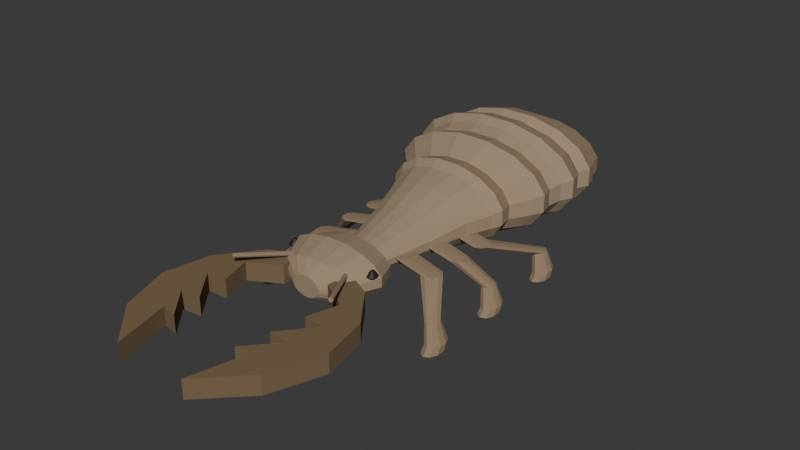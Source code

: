 # Source: source.blend  (saved by Blender 4.3.34; exported with 4.5.12 LTS)
import bpy
from mathutils import Matrix  # noqa: F401  (used for matrix-valued properties, if any)

bpy.ops.wm.read_factory_settings(use_empty=True)
scene = bpy.context.scene
scene.name = 'Scene'

# ---- collections
col_collection = bpy.data.collections.new('Collection'); scene.collection.children.link(col_collection)

# ---- materials (node trees are filled in below, after node groups)
mat_larvalsandbody = bpy.data.materials.new('LarvalSandBody')
mat_larvalsandbody.diffuse_color = (0.34, 0.25, 0.16, 1.0)
mat_subtlesegmentandleg = bpy.data.materials.new('SubtleSegmentAndLeg')
mat_subtlesegmentandleg.diffuse_color = (0.29, 0.205, 0.125, 1.0)
mat_dullsicklejaws = bpy.data.materials.new('DullSickleJaws')
mat_dullsicklejaws.diffuse_color = (0.19, 0.125, 0.065, 1.0)
mat_smalldarkeyes = bpy.data.materials.new('SmallDarkEyes')
mat_smalldarkeyes.diffuse_color = (0.017, 0.012, 0.008, 1.0)

# ---- material node trees
mat_larvalsandbody.use_nodes = True; mat_larvalsandbody.node_tree.nodes.clear()
_N = mat_larvalsandbody.node_tree.nodes; _L = mat_larvalsandbody.node_tree.links
n0 = _N.new('ShaderNodeBsdfPrincipled'); n0.name = 'Principled BSDF'; n0.location = (10, 300)
n0.inputs[0].default_value = (0.34, 0.25, 0.16, 1.0)
n0.inputs[2].default_value = 0.96
n1 = _N.new('ShaderNodeOutputMaterial'); n1.name = 'Material Output'; n1.location = (300, 300)
_L.new(n0.outputs[0], n1.inputs[0])
n1.is_active_output = True
mat_subtlesegmentandleg.use_nodes = True; mat_subtlesegmentandleg.node_tree.nodes.clear()
_N = mat_subtlesegmentandleg.node_tree.nodes; _L = mat_subtlesegmentandleg.node_tree.links
n0 = _N.new('ShaderNodeBsdfPrincipled'); n0.name = 'Principled BSDF'; n0.location = (10, 300)
n0.inputs[0].default_value = (0.29, 0.205, 0.125, 1.0)
n0.inputs[2].default_value = 0.96
n1 = _N.new('ShaderNodeOutputMaterial'); n1.name = 'Material Output'; n1.location = (300, 300)
_L.new(n0.outputs[0], n1.inputs[0])
n1.is_active_output = True
mat_dullsicklejaws.use_nodes = True; mat_dullsicklejaws.node_tree.nodes.clear()
_N = mat_dullsicklejaws.node_tree.nodes; _L = mat_dullsicklejaws.node_tree.links
n0 = _N.new('ShaderNodeBsdfPrincipled'); n0.name = 'Principled BSDF'; n0.location = (10, 300)
n0.inputs[0].default_value = (0.19, 0.125, 0.065, 1.0)
n0.inputs[2].default_value = 0.93
n1 = _N.new('ShaderNodeOutputMaterial'); n1.name = 'Material Output'; n1.location = (300, 300)
_L.new(n0.outputs[0], n1.inputs[0])
n1.is_active_output = True
mat_smalldarkeyes.use_nodes = True; mat_smalldarkeyes.node_tree.nodes.clear()
_N = mat_smalldarkeyes.node_tree.nodes; _L = mat_smalldarkeyes.node_tree.links
n0 = _N.new('ShaderNodeBsdfPrincipled'); n0.name = 'Principled BSDF'; n0.location = (10, 300)
n0.inputs[0].default_value = (0.017, 0.012, 0.008, 1.0)
n0.inputs[2].default_value = 0.62
n1 = _N.new('ShaderNodeOutputMaterial'); n1.name = 'Material Output'; n1.location = (300, 300)
_L.new(n0.outputs[0], n1.inputs[0])
n1.is_active_output = True

# ---- world
world_world = bpy.data.worlds.new('World'); scene.world = world_world
world_world.use_nodes = True; world_world.node_tree.nodes.clear()
_N = world_world.node_tree.nodes; _L = world_world.node_tree.links
n0 = _N.new('ShaderNodeOutputWorld'); n0.name = 'World Output'; n0.location = (300, 300)
n1 = _N.new('ShaderNodeBackground'); n1.name = 'Background'; n1.location = (10, 300)
n1.inputs[0].default_value = (0.05088, 0.05088, 0.05088, 1.0)
_L.new(n1.outputs[0], n0.inputs[0])
n0.is_active_output = True
world_world.color = (0.05088, 0.05088, 0.05088)
world_world.sun_shadow_jitter_overblur = 0.0

# ---- meshes
me_wholeflattenedheadnarrowneckandbroadantlionabdomen = bpy.data.meshes.new('WholeFlattenedHeadNarrowNeckAndBroadAntlionAbdomen')
me_wholeflattenedheadnarrowneckandbroadantlionabdomen.from_pydata([(0.08, -0.675, 0.2859), (0.06782, -0.675, 0.3062), (0.04532, -0.675, 0.3216), (0.01591, -0.675, 0.33), (-0.01591, -0.675, 0.33), (-0.04532, -0.675, 0.3216), (-0.06782, -0.675, 0.3062), (-0.08, -0.675, 0.2859), (-0.08, -0.675, 0.2641), (-0.06782, -0.675, 0.2438), (-0.04532, -0.675, 0.2284), (-0.01591, -0.675, 0.22), (0.01591, -0.675, 0.22), (0.04532, -0.675, 0.2284), (0.06782, -0.675, 0.2438), (0.08, -0.675, 0.2641), (0.2, -0.615, 0.3099), (0.1696, -0.615, 0.3466), (0.1133, -0.615, 0.3748), (0.03978, -0.615, 0.39), (-0.03978, -0.615, 0.39), (-0.1133, -0.615, 0.3748), (-0.1696, -0.615, 0.3466), (-0.2, -0.615, 0.3099), (-0.2, -0.615, 0.2701), (-0.1696, -0.615, 0.2334), (-0.1133, -0.615, 0.2052), (-0.03978, -0.615, 0.19), (0.03978, -0.615, 0.19), (0.1133, -0.615, 0.2052), (0.1696, -0.615, 0.2334), (0.2, -0.615, 0.2701), (0.28, -0.465, 0.3299), (0.2374, -0.465, 0.3758), (0.1586, -0.465, 0.411), (0.0557, -0.465, 0.43), (-0.0557, -0.465, 0.43), (-0.1586, -0.465, 0.411), (-0.2374, -0.465, 0.3758), (-0.28, -0.465, 0.3299), (-0.28, -0.465, 0.2801), (-0.2374, -0.465, 0.2342), (-0.1586, -0.465, 0.199), (-0.0557, -0.465, 0.18), (0.0557, -0.465, 0.18), (0.1586, -0.465, 0.199), (0.2374, -0.465, 0.2342), (0.28, -0.465, 0.2801), (0.22, -0.335, 0.3119), (0.1865, -0.335, 0.3523), (0.1246, -0.335, 0.3833), (0.04376, -0.335, 0.4), (-0.04376, -0.335, 0.4), (-0.1246, -0.335, 0.3833), (-0.1865, -0.335, 0.3523), (-0.22, -0.335, 0.3119), (-0.22, -0.335, 0.2681), (-0.1865, -0.335, 0.2277), (-0.1246, -0.335, 0.1967), (-0.04376, -0.335, 0.18), (0.04376, -0.335, 0.18), (0.1246, -0.335, 0.1967), (0.1865, -0.335, 0.2277), (0.22, -0.335, 0.2681), (0.13, -0.275, 0.2799), (0.1102, -0.275, 0.3075), (0.07364, -0.275, 0.3286), (0.02586, -0.275, 0.34), (-0.02586, -0.275, 0.34), (-0.07364, -0.275, 0.3286), (-0.1102, -0.275, 0.3075), (-0.13, -0.275, 0.2799), (-0.13, -0.275, 0.2501), (-0.1102, -0.275, 0.2225), (-0.07364, -0.275, 0.2014), (-0.02586, -0.275, 0.19), (0.02586, -0.275, 0.19), (0.07364, -0.275, 0.2014), (0.1102, -0.275, 0.2225), (0.13, -0.275, 0.2501), (0.16, -0.155, 0.2879), (0.1356, -0.155, 0.321), (0.09063, -0.155, 0.3463), (0.03183, -0.155, 0.36), (-0.03183, -0.155, 0.36), (-0.09063, -0.155, 0.3463), (-0.1356, -0.155, 0.321), (-0.16, -0.155, 0.2879), (-0.16, -0.155, 0.2521), (-0.1356, -0.155, 0.219), (-0.09063, -0.155, 0.1937), (-0.03183, -0.155, 0.18), (0.03183, -0.155, 0.18), (0.09063, -0.155, 0.1937), (0.1356, -0.155, 0.219), (0.16, -0.155, 0.2521), (0.21, 0.035, 0.3099), (0.178, 0.035, 0.3558), (0.119, 0.035, 0.391), (0.04177, 0.035, 0.41), (-0.04177, 0.035, 0.41), (-0.119, 0.035, 0.391), (-0.178, 0.035, 0.3558), (-0.21, 0.035, 0.3099), (-0.21, 0.035, 0.2601), (-0.178, 0.035, 0.2142), (-0.119, 0.035, 0.179), (-0.04177, 0.035, 0.16), (0.04177, 0.035, 0.16), (0.119, 0.035, 0.179), (0.178, 0.035, 0.2142), (0.21, 0.035, 0.2601), (0.26, 0.205, 0.3378), (0.2204, 0.205, 0.3985), (0.1473, 0.205, 0.4449), (0.05172, 0.205, 0.47), (-0.05172, 0.205, 0.47), (-0.1473, 0.205, 0.4449), (-0.2204, 0.205, 0.3985), (-0.26, 0.205, 0.3378), (-0.26, 0.205, 0.2722), (-0.2204, 0.205, 0.2115), (-0.1473, 0.205, 0.1651), (-0.05172, 0.205, 0.14), (0.05172, 0.205, 0.14), (0.1473, 0.205, 0.1651), (0.2204, 0.205, 0.2115), (0.26, 0.205, 0.2722), (0.3185, 0.34, 0.3508), (0.27, 0.34, 0.4215), (0.1804, 0.34, 0.4757), (0.06335, 0.34, 0.505), (-0.06335, 0.34, 0.505), (-0.1804, 0.34, 0.4757), (-0.27, 0.34, 0.4215), (-0.3185, 0.34, 0.3508), (-0.3185, 0.34, 0.2742), (-0.27, 0.34, 0.2035), (-0.1804, 0.34, 0.1493), (-0.06335, 0.34, 0.12), (0.06335, 0.34, 0.12), (0.1804, 0.34, 0.1493), (0.27, 0.34, 0.2035), (0.3185, 0.34, 0.2742), (0.35, 0.385, 0.3698), (0.2967, 0.385, 0.4479), (0.1983, 0.385, 0.5076), (0.06962, 0.385, 0.54), (-0.06962, 0.385, 0.54), (-0.1983, 0.385, 0.5076), (-0.2967, 0.385, 0.4479), (-0.35, 0.385, 0.3698), (-0.35, 0.385, 0.2852), (-0.2967, 0.385, 0.2071), (-0.1983, 0.385, 0.1474), (-0.06962, 0.385, 0.115), (0.06962, 0.385, 0.115), (0.1983, 0.385, 0.1474), (0.2967, 0.385, 0.2071), (0.35, 0.385, 0.2852), (0.329, 0.475, 0.3598), (0.2789, 0.475, 0.4333), (0.1864, 0.475, 0.4896), (0.06544, 0.475, 0.52), (-0.06544, 0.475, 0.52), (-0.1864, 0.475, 0.4896), (-0.2789, 0.475, 0.4333), (-0.329, 0.475, 0.3598), (-0.329, 0.475, 0.2802), (-0.2789, 0.475, 0.2067), (-0.1864, 0.475, 0.1504), (-0.06544, 0.475, 0.12), (0.06544, 0.475, 0.12), (0.1864, 0.475, 0.1504), (0.2789, 0.475, 0.2067), (0.329, 0.475, 0.2802), (0.4186, 0.55, 0.3928), (0.3549, 0.55, 0.4764), (0.2371, 0.55, 0.5404), (0.08326, 0.55, 0.575), (-0.08326, 0.55, 0.575), (-0.2371, 0.55, 0.5404), (-0.3549, 0.55, 0.4764), (-0.4186, 0.55, 0.3928), (-0.4186, 0.55, 0.3022), (-0.3549, 0.55, 0.2186), (-0.2371, 0.55, 0.1546), (-0.08326, 0.55, 0.12), (0.08326, 0.55, 0.12), (0.2371, 0.55, 0.1546), (0.3549, 0.55, 0.2186), (0.4186, 0.55, 0.3022), (0.46, 0.595, 0.4117), (0.39, 0.595, 0.5027), (0.2606, 0.595, 0.5723), (0.0915, 0.595, 0.61), (-0.0915, 0.595, 0.61), (-0.2606, 0.595, 0.5723), (-0.39, 0.595, 0.5027), (-0.46, 0.595, 0.4117), (-0.46, 0.595, 0.3133), (-0.39, 0.595, 0.2223), (-0.2606, 0.595, 0.1527), (-0.0915, 0.595, 0.115), (0.0915, 0.595, 0.115), (0.2606, 0.595, 0.1527), (0.39, 0.595, 0.2223), (0.46, 0.595, 0.3133), (0.4324, 0.685, 0.4017), (0.3666, 0.685, 0.4881), (0.2449, 0.685, 0.5542), (0.08601, 0.685, 0.59), (-0.08601, 0.685, 0.59), (-0.2449, 0.685, 0.5542), (-0.3666, 0.685, 0.4881), (-0.4324, 0.685, 0.4017), (-0.4324, 0.685, 0.3083), (-0.3666, 0.685, 0.2219), (-0.2449, 0.685, 0.1558), (-0.08601, 0.685, 0.12), (0.08601, 0.685, 0.12), (0.2449, 0.685, 0.1558), (0.3666, 0.685, 0.2219), (0.4324, 0.685, 0.3083), (0.455, 0.76, 0.4167), (0.3857, 0.76, 0.5077), (0.2577, 0.76, 0.5773), (0.09051, 0.76, 0.615), (-0.09051, 0.76, 0.615), (-0.2577, 0.76, 0.5773), (-0.3857, 0.76, 0.5077), (-0.455, 0.76, 0.4167), (-0.455, 0.76, 0.3183), (-0.3857, 0.76, 0.2273), (-0.2577, 0.76, 0.1577), (-0.09051, 0.76, 0.12), (0.09051, 0.76, 0.12), (0.2577, 0.76, 0.1577), (0.3857, 0.76, 0.2273), (0.455, 0.76, 0.3183), (0.5, 0.805, 0.4357), (0.4239, 0.805, 0.534), (0.2832, 0.805, 0.6093), (0.09946, 0.805, 0.65), (-0.09946, 0.805, 0.65), (-0.2832, 0.805, 0.6093), (-0.4239, 0.805, 0.534), (-0.5, 0.805, 0.4357), (-0.5, 0.805, 0.3293), (-0.4239, 0.805, 0.231), (-0.2832, 0.805, 0.1557), (-0.09946, 0.805, 0.115), (0.09946, 0.805, 0.115), (0.2832, 0.805, 0.1557), (0.4239, 0.805, 0.231), (0.5, 0.805, 0.3293), (0.47, 0.895, 0.4257), (0.3984, 0.895, 0.5194), (0.2662, 0.895, 0.5912), (0.09349, 0.895, 0.63), (-0.09349, 0.895, 0.63), (-0.2662, 0.895, 0.5912), (-0.3984, 0.895, 0.5194), (-0.47, 0.895, 0.4257), (-0.47, 0.895, 0.3243), (-0.3984, 0.895, 0.2306), (-0.2662, 0.895, 0.1588), (-0.09349, 0.895, 0.12), (0.09349, 0.895, 0.12), (0.2662, 0.895, 0.1588), (0.3984, 0.895, 0.2306), (0.47, 0.895, 0.3243), (0.4277, 0.97, 0.3987), (0.3626, 0.97, 0.4842), (0.2423, 0.97, 0.5496), (0.08507, 0.97, 0.585), (-0.08507, 0.97, 0.585), (-0.2423, 0.97, 0.5496), (-0.3626, 0.97, 0.4842), (-0.4277, 0.97, 0.3987), (-0.4277, 0.97, 0.3063), (-0.3626, 0.97, 0.2208), (-0.2423, 0.97, 0.1554), (-0.08507, 0.97, 0.12), (0.08507, 0.97, 0.12), (0.2423, 0.97, 0.1554), (0.3626, 0.97, 0.2208), (0.4277, 0.97, 0.3063), (0.47, 1.015, 0.4177), (0.3984, 1.015, 0.5105), (0.2662, 1.015, 0.5816), (0.09349, 1.015, 0.62), (-0.09349, 1.015, 0.62), (-0.2662, 1.015, 0.5816), (-0.3984, 1.015, 0.5105), (-0.47, 1.015, 0.4177), (-0.47, 1.015, 0.3173), (-0.3984, 1.015, 0.2245), (-0.2662, 1.015, 0.1534), (-0.09349, 1.015, 0.115), (0.09349, 1.015, 0.115), (0.2662, 1.015, 0.1534), (0.3984, 1.015, 0.2245), (0.47, 1.015, 0.3173), (0.4418, 1.105, 0.4077), (0.3745, 1.105, 0.4959), (0.2503, 1.105, 0.5635), (0.08788, 1.105, 0.6), (-0.08788, 1.105, 0.6), (-0.2503, 1.105, 0.5635), (-0.3745, 1.105, 0.4959), (-0.4418, 1.105, 0.4077), (-0.4418, 1.105, 0.3123), (-0.3745, 1.105, 0.2241), (-0.2503, 1.105, 0.1565), (-0.08788, 1.105, 0.12), (0.08788, 1.105, 0.12), (0.2503, 1.105, 0.1565), (0.3745, 1.105, 0.2241), (0.4418, 1.105, 0.3123), (0.3458, 1.16, 0.3448), (0.2932, 1.16, 0.4137), (0.1959, 1.16, 0.4665), (0.06878, 1.16, 0.495), (-0.06878, 1.16, 0.495), (-0.1959, 1.16, 0.4665), (-0.2932, 1.16, 0.4137), (-0.3458, 1.16, 0.3448), (-0.3458, 1.16, 0.2702), (-0.2932, 1.16, 0.2013), (-0.1959, 1.16, 0.1485), (-0.06878, 1.16, 0.12), (0.06878, 1.16, 0.12), (0.1959, 1.16, 0.1485), (0.2932, 1.16, 0.2013), (0.3458, 1.16, 0.2702), (0.38, 1.205, 0.3638), (0.3221, 1.205, 0.44), (0.2153, 1.205, 0.4984), (0.07559, 1.205, 0.53), (-0.07559, 1.205, 0.53), (-0.2153, 1.205, 0.4984), (-0.3221, 1.205, 0.44), (-0.38, 1.205, 0.3638), (-0.38, 1.205, 0.2812), (-0.3221, 1.205, 0.205), (-0.2153, 1.205, 0.1466), (-0.07559, 1.205, 0.115), (0.07559, 1.205, 0.115), (0.2153, 1.205, 0.1466), (0.3221, 1.205, 0.205), (0.38, 1.205, 0.2812), (0.3572, 1.295, 0.3538), (0.3028, 1.295, 0.4255), (0.2023, 1.295, 0.4803), (0.07105, 1.295, 0.51), (-0.07105, 1.295, 0.51), (-0.2023, 1.295, 0.4803), (-0.3028, 1.295, 0.4255), (-0.3572, 1.295, 0.3538), (-0.3572, 1.295, 0.2762), (-0.3028, 1.295, 0.2045), (-0.2023, 1.295, 0.1497), (-0.07105, 1.295, 0.12), (0.07105, 1.295, 0.12), (0.2023, 1.295, 0.1497), (0.3028, 1.295, 0.2045), (0.3572, 1.295, 0.2762), (0.2093, 1.32, 0.2549), (0.1774, 1.32, 0.2962), (0.1186, 1.32, 0.3279), (0.04163, 1.32, 0.345), (-0.04163, 1.32, 0.345), (-0.1186, 1.32, 0.3279), (-0.1774, 1.32, 0.2962), (-0.2093, 1.32, 0.2549), (-0.2093, 1.32, 0.2101), (-0.1774, 1.32, 0.1688), (-0.1186, 1.32, 0.1371), (-0.04163, 1.32, 0.12), (0.04163, 1.32, 0.12), (0.1186, 1.32, 0.1371), (0.1774, 1.32, 0.1688), (0.2093, 1.32, 0.2101), (0.23, 1.365, 0.2739), (0.195, 1.365, 0.3226), (0.1303, 1.365, 0.3598), (0.04575, 1.365, 0.38), (-0.04575, 1.365, 0.38), (-0.1303, 1.365, 0.3598), (-0.195, 1.365, 0.3226), (-0.23, 1.365, 0.2739), (-0.23, 1.365, 0.2211), (-0.195, 1.365, 0.1724), (-0.1303, 1.365, 0.1352), (-0.04575, 1.365, 0.115), (0.04575, 1.365, 0.115), (0.1303, 1.365, 0.1352), (0.195, 1.365, 0.1724), (0.23, 1.365, 0.2211), (0.2162, 1.455, 0.2639), (0.1833, 1.455, 0.308), (0.1225, 1.455, 0.3417), (0.043, 1.455, 0.36), (-0.043, 1.455, 0.36), (-0.1225, 1.455, 0.3417), (-0.1833, 1.455, 0.308), (-0.2162, 1.455, 0.2639), (-0.2162, 1.455, 0.2161), (-0.1833, 1.455, 0.172), (-0.1225, 1.455, 0.1383), (-0.043, 1.455, 0.12), (0.043, 1.455, 0.12), (0.1225, 1.455, 0.1383), (0.1833, 1.455, 0.172), (0.2162, 1.455, 0.2161), (0.09, 1.515, 0.2299), (0.0763, 1.515, 0.2483), (0.05098, 1.515, 0.2624), (0.0179, 1.515, 0.27), (-0.0179, 1.515, 0.27), (-0.05098, 1.515, 0.2624), (-0.0763, 1.515, 0.2483), (-0.09, 1.515, 0.2299), (-0.09, 1.515, 0.2101), (-0.0763, 1.515, 0.1917), (-0.05098, 1.515, 0.1776), (-0.0179, 1.515, 0.17), (0.0179, 1.515, 0.17), (0.05098, 1.515, 0.1776), (0.0763, 1.515, 0.1917), (0.09, 1.515, 0.2101), (0.018, 1.575, 0.215), (0.01526, 1.575, 0.2196), (0.0102, 1.575, 0.2231), (0.00358, 1.575, 0.225), (-0.00358, 1.575, 0.225), (-0.0102, 1.575, 0.2231), (-0.01526, 1.575, 0.2196), (-0.018, 1.575, 0.215), (-0.018, 1.575, 0.21), (-0.01526, 1.575, 0.2054), (-0.0102, 1.575, 0.2019), (-0.00358, 1.575, 0.2), (0.00358, 1.575, 0.2), (0.0102, 1.575, 0.2019), (0.01526, 1.575, 0.2054), (0.018, 1.575, 0.21)], [], [(0, 1, 2, 3, 4, 5, 6, 7, 8, 9, 10, 11, 12, 13, 14, 15), (447, 446, 445, 444, 443, 442, 441, 440, 439, 438, 437, 436, 435, 434, 433, 432), (16, 17, 1, 0), (17, 18, 2, 1), (18, 19, 3, 2), (19, 20, 4, 3), (20, 21, 5, 4), (21, 22, 6, 5), (22, 23, 7, 6), (23, 24, 8, 7), (24, 25, 9, 8), (25, 26, 10, 9), (26, 27, 11, 10), (27, 28, 12, 11), (28, 29, 13, 12), (29, 30, 14, 13), (30, 31, 15, 14), (31, 16, 0, 15), (32, 33, 17, 16), (33, 34, 18, 17), (34, 35, 19, 18), (35, 36, 20, 19), (36, 37, 21, 20), (37, 38, 22, 21), (38, 39, 23, 22), (39, 40, 24, 23), (40, 41, 25, 24), (41, 42, 26, 25), (42, 43, 27, 26), (43, 44, 28, 27), (44, 45, 29, 28), (45, 46, 30, 29), (46, 47, 31, 30), (47, 32, 16, 31), (48, 49, 33, 32), (49, 50, 34, 33), (50, 51, 35, 34), (51, 52, 36, 35), (52, 53, 37, 36), (53, 54, 38, 37), (54, 55, 39, 38), (55, 56, 40, 39), (56, 57, 41, 40), (57, 58, 42, 41), (58, 59, 43, 42), (59, 60, 44, 43), (60, 61, 45, 44), (61, 62, 46, 45), (62, 63, 47, 46), (63, 48, 32, 47), (64, 65, 49, 48), (65, 66, 50, 49), (66, 67, 51, 50), (67, 68, 52, 51), (68, 69, 53, 52), (69, 70, 54, 53), (70, 71, 55, 54), (71, 72, 56, 55), (72, 73, 57, 56), (73, 74, 58, 57), (74, 75, 59, 58), (75, 76, 60, 59), (76, 77, 61, 60), (77, 78, 62, 61), (78, 79, 63, 62), (79, 64, 48, 63), (80, 81, 65, 64), (81, 82, 66, 65), (82, 83, 67, 66), (83, 84, 68, 67), (84, 85, 69, 68), (85, 86, 70, 69), (86, 87, 71, 70), (87, 88, 72, 71), (88, 89, 73, 72), (89, 90, 74, 73), (90, 91, 75, 74), (91, 92, 76, 75), (92, 93, 77, 76), (93, 94, 78, 77), (94, 95, 79, 78), (95, 80, 64, 79), (96, 97, 81, 80), (97, 98, 82, 81), (98, 99, 83, 82), (99, 100, 84, 83), (100, 101, 85, 84), (101, 102, 86, 85), (102, 103, 87, 86), (103, 104, 88, 87), (104, 105, 89, 88), (105, 106, 90, 89), (106, 107, 91, 90), (107, 108, 92, 91), (108, 109, 93, 92), (109, 110, 94, 93), (110, 111, 95, 94), (111, 96, 80, 95), (112, 113, 97, 96), (113, 114, 98, 97), (114, 115, 99, 98), (115, 116, 100, 99), (116, 117, 101, 100), (117, 118, 102, 101), (118, 119, 103, 102), (119, 120, 104, 103), (120, 121, 105, 104), (121, 122, 106, 105), (122, 123, 107, 106), (123, 124, 108, 107), (124, 125, 109, 108), (125, 126, 110, 109), (126, 127, 111, 110), (127, 112, 96, 111), (128, 129, 113, 112), (129, 130, 114, 113), (130, 131, 115, 114), (131, 132, 116, 115), (132, 133, 117, 116), (133, 134, 118, 117), (134, 135, 119, 118), (135, 136, 120, 119), (136, 137, 121, 120), (137, 138, 122, 121), (138, 139, 123, 122), (139, 140, 124, 123), (140, 141, 125, 124), (141, 142, 126, 125), (142, 143, 127, 126), (143, 128, 112, 127), (144, 145, 129, 128), (145, 146, 130, 129), (146, 147, 131, 130), (147, 148, 132, 131), (148, 149, 133, 132), (149, 150, 134, 133), (150, 151, 135, 134), (151, 152, 136, 135), (152, 153, 137, 136), (153, 154, 138, 137), (154, 155, 139, 138), (155, 156, 140, 139), (156, 157, 141, 140), (157, 158, 142, 141), (158, 159, 143, 142), (159, 144, 128, 143), (160, 161, 145, 144), (161, 162, 146, 145), (162, 163, 147, 146), (163, 164, 148, 147), (164, 165, 149, 148), (165, 166, 150, 149), (166, 167, 151, 150), (167, 168, 152, 151), (168, 169, 153, 152), (169, 170, 154, 153), (170, 171, 155, 154), (171, 172, 156, 155), (172, 173, 157, 156), (173, 174, 158, 157), (174, 175, 159, 158), (175, 160, 144, 159), (176, 177, 161, 160), (177, 178, 162, 161), (178, 179, 163, 162), (179, 180, 164, 163), (180, 181, 165, 164), (181, 182, 166, 165), (182, 183, 167, 166), (183, 184, 168, 167), (184, 185, 169, 168), (185, 186, 170, 169), (186, 187, 171, 170), (187, 188, 172, 171), (188, 189, 173, 172), (189, 190, 174, 173), (190, 191, 175, 174), (191, 176, 160, 175), (192, 193, 177, 176), (193, 194, 178, 177), (194, 195, 179, 178), (195, 196, 180, 179), (196, 197, 181, 180), (197, 198, 182, 181), (198, 199, 183, 182), (199, 200, 184, 183), (200, 201, 185, 184), (201, 202, 186, 185), (202, 203, 187, 186), (203, 204, 188, 187), (204, 205, 189, 188), (205, 206, 190, 189), (206, 207, 191, 190), (207, 192, 176, 191), (208, 209, 193, 192), (209, 210, 194, 193), (210, 211, 195, 194), (211, 212, 196, 195), (212, 213, 197, 196), (213, 214, 198, 197), (214, 215, 199, 198), (215, 216, 200, 199), (216, 217, 201, 200), (217, 218, 202, 201), (218, 219, 203, 202), (219, 220, 204, 203), (220, 221, 205, 204), (221, 222, 206, 205), (222, 223, 207, 206), (223, 208, 192, 207), (224, 225, 209, 208), (225, 226, 210, 209), (226, 227, 211, 210), (227, 228, 212, 211), (228, 229, 213, 212), (229, 230, 214, 213), (230, 231, 215, 214), (231, 232, 216, 215), (232, 233, 217, 216), (233, 234, 218, 217), (234, 235, 219, 218), (235, 236, 220, 219), (236, 237, 221, 220), (237, 238, 222, 221), (238, 239, 223, 222), (239, 224, 208, 223), (240, 241, 225, 224), (241, 242, 226, 225), (242, 243, 227, 226), (243, 244, 228, 227), (244, 245, 229, 228), (245, 246, 230, 229), (246, 247, 231, 230), (247, 248, 232, 231), (248, 249, 233, 232), (249, 250, 234, 233), (250, 251, 235, 234), (251, 252, 236, 235), (252, 253, 237, 236), (253, 254, 238, 237), (254, 255, 239, 238), (255, 240, 224, 239), (256, 257, 241, 240), (257, 258, 242, 241), (258, 259, 243, 242), (259, 260, 244, 243), (260, 261, 245, 244), (261, 262, 246, 245), (262, 263, 247, 246), (263, 264, 248, 247), (264, 265, 249, 248), (265, 266, 250, 249), (266, 267, 251, 250), (267, 268, 252, 251), (268, 269, 253, 252), (269, 270, 254, 253), (270, 271, 255, 254), (271, 256, 240, 255), (272, 273, 257, 256), (273, 274, 258, 257), (274, 275, 259, 258), (275, 276, 260, 259), (276, 277, 261, 260), (277, 278, 262, 261), (278, 279, 263, 262), (279, 280, 264, 263), (280, 281, 265, 264), (281, 282, 266, 265), (282, 283, 267, 266), (283, 284, 268, 267), (284, 285, 269, 268), (285, 286, 270, 269), (286, 287, 271, 270), (287, 272, 256, 271), (288, 289, 273, 272), (289, 290, 274, 273), (290, 291, 275, 274), (291, 292, 276, 275), (292, 293, 277, 276), (293, 294, 278, 277), (294, 295, 279, 278), (295, 296, 280, 279), (296, 297, 281, 280), (297, 298, 282, 281), (298, 299, 283, 282), (299, 300, 284, 283), (300, 301, 285, 284), (301, 302, 286, 285), (302, 303, 287, 286), (303, 288, 272, 287), (304, 305, 289, 288), (305, 306, 290, 289), (306, 307, 291, 290), (307, 308, 292, 291), (308, 309, 293, 292), (309, 310, 294, 293), (310, 311, 295, 294), (311, 312, 296, 295), (312, 313, 297, 296), (313, 314, 298, 297), (314, 315, 299, 298), (315, 316, 300, 299), (316, 317, 301, 300), (317, 318, 302, 301), (318, 319, 303, 302), (319, 304, 288, 303), (320, 321, 305, 304), (321, 322, 306, 305), (322, 323, 307, 306), (323, 324, 308, 307), (324, 325, 309, 308), (325, 326, 310, 309), (326, 327, 311, 310), (327, 328, 312, 311), (328, 329, 313, 312), (329, 330, 314, 313), (330, 331, 315, 314), (331, 332, 316, 315), (332, 333, 317, 316), (333, 334, 318, 317), (334, 335, 319, 318), (335, 320, 304, 319), (336, 337, 321, 320), (337, 338, 322, 321), (338, 339, 323, 322), (339, 340, 324, 323), (340, 341, 325, 324), (341, 342, 326, 325), (342, 343, 327, 326), (343, 344, 328, 327), (344, 345, 329, 328), (345, 346, 330, 329), (346, 347, 331, 330), (347, 348, 332, 331), (348, 349, 333, 332), (349, 350, 334, 333), (350, 351, 335, 334), (351, 336, 320, 335), (352, 353, 337, 336), (353, 354, 338, 337), (354, 355, 339, 338), (355, 356, 340, 339), (356, 357, 341, 340), (357, 358, 342, 341), (358, 359, 343, 342), (359, 360, 344, 343), (360, 361, 345, 344), (361, 362, 346, 345), (362, 363, 347, 346), (363, 364, 348, 347), (364, 365, 349, 348), (365, 366, 350, 349), (366, 367, 351, 350), (367, 352, 336, 351), (368, 369, 353, 352), (369, 370, 354, 353), (370, 371, 355, 354), (371, 372, 356, 355), (372, 373, 357, 356), (373, 374, 358, 357), (374, 375, 359, 358), (375, 376, 360, 359), (376, 377, 361, 360), (377, 378, 362, 361), (378, 379, 363, 362), (379, 380, 364, 363), (380, 381, 365, 364), (381, 382, 366, 365), (382, 383, 367, 366), (383, 368, 352, 367), (384, 385, 369, 368), (385, 386, 370, 369), (386, 387, 371, 370), (387, 388, 372, 371), (388, 389, 373, 372), (389, 390, 374, 373), (390, 391, 375, 374), (391, 392, 376, 375), (392, 393, 377, 376), (393, 394, 378, 377), (394, 395, 379, 378), (395, 396, 380, 379), (396, 397, 381, 380), (397, 398, 382, 381), (398, 399, 383, 382), (399, 384, 368, 383), (400, 401, 385, 384), (401, 402, 386, 385), (402, 403, 387, 386), (403, 404, 388, 387), (404, 405, 389, 388), (405, 406, 390, 389), (406, 407, 391, 390), (407, 408, 392, 391), (408, 409, 393, 392), (409, 410, 394, 393), (410, 411, 395, 394), (411, 412, 396, 395), (412, 413, 397, 396), (413, 414, 398, 397), (414, 415, 399, 398), (415, 400, 384, 399), (416, 417, 401, 400), (417, 418, 402, 401), (418, 419, 403, 402), (419, 420, 404, 403), (420, 421, 405, 404), (421, 422, 406, 405), (422, 423, 407, 406), (423, 424, 408, 407), (424, 425, 409, 408), (425, 426, 410, 409), (426, 427, 411, 410), (427, 428, 412, 411), (428, 429, 413, 412), (429, 430, 414, 413), (430, 431, 415, 414), (431, 416, 400, 415), (432, 433, 417, 416), (433, 434, 418, 417), (434, 435, 419, 418), (435, 436, 420, 419), (436, 437, 421, 420), (437, 438, 422, 421), (438, 439, 423, 422), (439, 440, 424, 423), (440, 441, 425, 424), (441, 442, 426, 425), (442, 443, 427, 426), (443, 444, 428, 427), (444, 445, 429, 428), (445, 446, 430, 429), (446, 447, 431, 430), (447, 432, 416, 431)])
me_wholeflattenedheadnarrowneckandbroadantlionabdomen.polygons.foreach_set('material_index', [0, 0, 0, 0, 0, 0, 0, 0, 0, 0, 0, 0, 0, 0, 0, 0, 0, 0, 0, 0, 0, 0, 0, 0, 0, 0, 0, 0, 0, 0, 0, 0, 0, 0, 0, 0, 0, 0, 0, 0, 0, 0, 0, 0, 0, 0, 0, 0, 0, 0, 0, 0, 0, 0, 0, 0, 0, 0, 0, 0, 0, 0, 0, 0, 0, 0, 0, 0, 0, 0, 0, 0, 0, 0, 0, 0, 0, 0, 0, 0, 0, 0, 0, 0, 0, 0, 0, 0, 0, 0, 0, 0, 0, 0, 0, 0, 0, 0, 0, 0, 0, 0, 0, 0, 0, 0, 0, 0, 0, 0, 0, 0, 0, 0, 0, 0, 0, 0, 0, 0, 0, 0, 0, 0, 0, 0, 0, 0, 0, 0, 0, 0, 0, 0, 0, 0, 0, 0, 0, 0, 0, 0, 0, 0, 0, 0, 1, 1, 1, 1, 1, 1, 1, 1, 0, 0, 0, 0, 0, 0, 0, 0, 0, 0, 0, 0, 0, 0, 0, 0, 0, 0, 0, 0, 0, 0, 0, 0, 0, 0, 0, 0, 0, 0, 0, 0, 0, 0, 0, 0, 0, 0, 0, 0, 1, 1, 1, 1, 1, 1, 1, 1, 0, 0, 0, 0, 0, 0, 0, 0, 0, 0, 0, 0, 0, 0, 0, 0, 0, 0, 0, 0, 0, 0, 0, 0, 0, 0, 0, 0, 0, 0, 0, 0, 0, 0, 0, 0, 0, 0, 0, 0, 1, 1, 1, 1, 1, 1, 1, 1, 0, 0, 0, 0, 0, 0, 0, 0, 0, 0, 0, 0, 0, 0, 0, 0, 0, 0, 0, 0, 0, 0, 0, 0, 0, 0, 0, 0, 0, 0, 0, 0, 0, 0, 0, 0, 0, 0, 0, 0, 1, 1, 1, 1, 1, 1, 1, 1, 0, 0, 0, 0, 0, 0, 0, 0, 0, 0, 0, 0, 0, 0, 0, 0, 0, 0, 0, 0, 0, 0, 0, 0, 0, 0, 0, 0, 0, 0, 0, 0, 0, 0, 0, 0, 0, 0, 0, 0, 1, 1, 1, 1, 1, 1, 1, 1, 0, 0, 0, 0, 0, 0, 0, 0, 0, 0, 0, 0, 0, 0, 0, 0, 0, 0, 0, 0, 0, 0, 0, 0, 0, 0, 0, 0, 0, 0, 0, 0, 0, 0, 0, 0, 0, 0, 0, 0, 1, 1, 1, 1, 1, 1, 1, 1, 0, 0, 0, 0, 0, 0, 0, 0, 0, 0, 0, 0, 0, 0, 0, 0, 0, 0, 0, 0, 0, 0, 0, 0, 0, 0, 0, 0, 0, 0, 0, 0, 0, 0, 0, 0, 0, 0, 0, 0])
me_wholeflattenedheadnarrowneckandbroadantlionabdomen.materials.append(mat_larvalsandbody)
me_wholeflattenedheadnarrowneckandbroadantlionabdomen.materials.append(mat_subtlesegmentandleg)
me_wholeflattenedheadnarrowneckandbroadantlionabdomen.materials.append(mat_dullsicklejaws)
me_wholeflattenedheadnarrowneckandbroadantlionabdomen.materials.append(mat_smalldarkeyes)
me_wholeflattenedheadnarrowneckandbroadantlionabdomen.update()
me_wholeshortanteriorlegandfinitesole0_0 = bpy.data.meshes.new('WholeShortAnteriorLegAndFiniteSole0_0')
me_wholeshortanteriorlegandfinitesole0_0.from_pydata([(-0.5647, -0.3618, 0.0), (-0.5476, -0.3243, 0.0), (-0.52, -0.31, 0.0), (-0.4924, -0.3243, 0.0), (-0.4753, -0.3618, 0.0), (-0.4753, -0.4082, 0.0), (-0.4924, -0.4457, 0.0), (-0.52, -0.46, 0.0), (-0.5476, -0.4457, 0.0), (-0.5647, -0.4082, 0.0), (-0.5637, -0.3434, 0.035), (-0.547, -0.3084, 0.035), (-0.52, -0.295, 0.035), (-0.493, -0.3084, 0.035), (-0.4763, -0.3434, 0.035), (-0.4763, -0.3866, 0.035), (-0.493, -0.4216, 0.035), (-0.52, -0.435, 0.035), (-0.547, -0.4216, 0.035), (-0.5637, -0.3866, 0.035), (-0.5133, -0.3261, 0.12), (-0.5006, -0.3036, 0.12), (-0.48, -0.295, 0.12), (-0.4594, -0.3036, 0.12), (-0.4467, -0.3261, 0.12), (-0.4467, -0.3539, 0.12), (-0.4594, -0.3764, 0.12), (-0.48, -0.385, 0.12), (-0.5006, -0.3764, 0.12), (-0.5133, -0.3539, 0.12), (-0.3952, -0.158, 0.25), (-0.3741, -0.1305, 0.25), (-0.34, -0.12, 0.25), (-0.3059, -0.1305, 0.25), (-0.2848, -0.158, 0.25), (-0.2848, -0.192, 0.25), (-0.3059, -0.2195, 0.25), (-0.34, -0.23, 0.25), (-0.3741, -0.2195, 0.25), (-0.3952, -0.192, 0.25), (-0.2021, -0.1365, 0.28), (-0.1803, -0.1065, 0.28), (-0.145, -0.095, 0.28), (-0.1097, -0.1065, 0.28), (-0.08794, -0.1365, 0.28), (-0.08794, -0.1735, 0.28), (-0.1097, -0.2035, 0.28), (-0.145, -0.215, 0.28), (-0.1803, -0.2035, 0.28), (-0.2021, -0.1735, 0.28)], [], [(0, 1, 2, 3, 4, 5, 6, 7, 8, 9), (49, 48, 47, 46, 45, 44, 43, 42, 41, 40), (10, 11, 1, 0), (11, 12, 2, 1), (12, 13, 3, 2), (13, 14, 4, 3), (14, 15, 5, 4), (15, 16, 6, 5), (16, 17, 7, 6), (17, 18, 8, 7), (18, 19, 9, 8), (19, 10, 0, 9), (20, 21, 11, 10), (21, 22, 12, 11), (22, 23, 13, 12), (23, 24, 14, 13), (24, 25, 15, 14), (25, 26, 16, 15), (26, 27, 17, 16), (27, 28, 18, 17), (28, 29, 19, 18), (29, 20, 10, 19), (30, 31, 21, 20), (31, 32, 22, 21), (32, 33, 23, 22), (33, 34, 24, 23), (34, 35, 25, 24), (35, 36, 26, 25), (36, 37, 27, 26), (37, 38, 28, 27), (38, 39, 29, 28), (39, 30, 20, 29), (40, 41, 31, 30), (41, 42, 32, 31), (42, 43, 33, 32), (43, 44, 34, 33), (44, 45, 35, 34), (45, 46, 36, 35), (46, 47, 37, 36), (47, 48, 38, 37), (48, 49, 39, 38), (49, 40, 30, 39)])
me_wholeshortanteriorlegandfinitesole0_0.polygons.foreach_set('material_index', [1, 1, 1, 1, 1, 1, 1, 1, 1, 1, 1, 1, 1, 1, 1, 1, 1, 1, 1, 1, 1, 1, 1, 1, 1, 1, 1, 1, 1, 1, 1, 1, 1, 1, 1, 1, 1, 1, 1, 1, 1, 1])
me_wholeshortanteriorlegandfinitesole0_0.materials.append(mat_larvalsandbody)
me_wholeshortanteriorlegandfinitesole0_0.materials.append(mat_subtlesegmentandleg)
me_wholeshortanteriorlegandfinitesole0_0.materials.append(mat_dullsicklejaws)
me_wholeshortanteriorlegandfinitesole0_0.materials.append(mat_smalldarkeyes)
me_wholeshortanteriorlegandfinitesole0_0.update()
me_wholeshortanteriorlegandfinitesole0_1 = bpy.data.meshes.new('WholeShortAnteriorLegAndFiniteSole0_1')
me_wholeshortanteriorlegandfinitesole0_1.from_pydata([(-0.5647, 0.07818, 0.0), (-0.5476, 0.1157, 0.0), (-0.52, 0.13, 0.0), (-0.4924, 0.1157, 0.0), (-0.4753, 0.07818, 0.0), (-0.4753, 0.03182, 0.0), (-0.4924, -0.005676, 0.0), (-0.52, -0.02, 0.0), (-0.5476, -0.005676, 0.0), (-0.5647, 0.03182, 0.0), (-0.5637, 0.09663, 0.035), (-0.547, 0.1316, 0.035), (-0.52, 0.145, 0.035), (-0.493, 0.1316, 0.035), (-0.4763, 0.09663, 0.035), (-0.4763, 0.05337, 0.035), (-0.493, 0.01837, 0.035), (-0.52, 0.005, 0.035), (-0.547, 0.01837, 0.035), (-0.5637, 0.05337, 0.035), (-0.5133, 0.1139, 0.12), (-0.5006, 0.1364, 0.12), (-0.48, 0.145, 0.12), (-0.4594, 0.1364, 0.12), (-0.4467, 0.1139, 0.12), (-0.4467, 0.08609, 0.12), (-0.4594, 0.06359, 0.12), (-0.48, 0.055, 0.12), (-0.5006, 0.06359, 0.12), (-0.5133, 0.08609, 0.12), (-0.3952, 0.042, 0.25), (-0.3741, 0.0695, 0.25), (-0.34, 0.08, 0.25), (-0.3059, 0.0695, 0.25), (-0.2848, 0.042, 0.25), (-0.2848, 0.008004, 0.25), (-0.3059, -0.0195, 0.25), (-0.34, -0.03, 0.25), (-0.3741, -0.0195, 0.25), (-0.3952, 0.008004, 0.25), (-0.2021, 0.06354, 0.28), (-0.1803, 0.09354, 0.28), (-0.145, 0.105, 0.28), (-0.1097, 0.09354, 0.28), (-0.08794, 0.06354, 0.28), (-0.08794, 0.02646, 0.28), (-0.1097, -0.003541, 0.28), (-0.145, -0.015, 0.28), (-0.1803, -0.003541, 0.28), (-0.2021, 0.02646, 0.28)], [], [(0, 1, 2, 3, 4, 5, 6, 7, 8, 9), (49, 48, 47, 46, 45, 44, 43, 42, 41, 40), (10, 11, 1, 0), (11, 12, 2, 1), (12, 13, 3, 2), (13, 14, 4, 3), (14, 15, 5, 4), (15, 16, 6, 5), (16, 17, 7, 6), (17, 18, 8, 7), (18, 19, 9, 8), (19, 10, 0, 9), (20, 21, 11, 10), (21, 22, 12, 11), (22, 23, 13, 12), (23, 24, 14, 13), (24, 25, 15, 14), (25, 26, 16, 15), (26, 27, 17, 16), (27, 28, 18, 17), (28, 29, 19, 18), (29, 20, 10, 19), (30, 31, 21, 20), (31, 32, 22, 21), (32, 33, 23, 22), (33, 34, 24, 23), (34, 35, 25, 24), (35, 36, 26, 25), (36, 37, 27, 26), (37, 38, 28, 27), (38, 39, 29, 28), (39, 30, 20, 29), (40, 41, 31, 30), (41, 42, 32, 31), (42, 43, 33, 32), (43, 44, 34, 33), (44, 45, 35, 34), (45, 46, 36, 35), (46, 47, 37, 36), (47, 48, 38, 37), (48, 49, 39, 38), (49, 40, 30, 39)])
me_wholeshortanteriorlegandfinitesole0_1.polygons.foreach_set('material_index', [1, 1, 1, 1, 1, 1, 1, 1, 1, 1, 1, 1, 1, 1, 1, 1, 1, 1, 1, 1, 1, 1, 1, 1, 1, 1, 1, 1, 1, 1, 1, 1, 1, 1, 1, 1, 1, 1, 1, 1, 1, 1])
me_wholeshortanteriorlegandfinitesole0_1.materials.append(mat_larvalsandbody)
me_wholeshortanteriorlegandfinitesole0_1.materials.append(mat_subtlesegmentandleg)
me_wholeshortanteriorlegandfinitesole0_1.materials.append(mat_dullsicklejaws)
me_wholeshortanteriorlegandfinitesole0_1.materials.append(mat_smalldarkeyes)
me_wholeshortanteriorlegandfinitesole0_1.update()
me_wholeshortanteriorlegandfinitesole0_2 = bpy.data.meshes.new('WholeShortAnteriorLegAndFiniteSole0_2')
me_wholeshortanteriorlegandfinitesole0_2.from_pydata([(-0.5647, 0.5282, 0.0), (-0.5476, 0.5657, 0.0), (-0.52, 0.58, 0.0), (-0.4924, 0.5657, 0.0), (-0.4753, 0.5282, 0.0), (-0.4753, 0.4818, 0.0), (-0.4924, 0.4443, 0.0), (-0.52, 0.43, 0.0), (-0.5476, 0.4443, 0.0), (-0.5647, 0.4818, 0.0), (-0.5637, 0.5466, 0.035), (-0.547, 0.5816, 0.035), (-0.52, 0.595, 0.035), (-0.493, 0.5816, 0.035), (-0.4763, 0.5466, 0.035), (-0.4763, 0.5034, 0.035), (-0.493, 0.4684, 0.035), (-0.52, 0.455, 0.035), (-0.547, 0.4684, 0.035), (-0.5637, 0.5034, 0.035), (-0.5133, 0.5639, 0.12), (-0.5006, 0.5864, 0.12), (-0.48, 0.595, 0.12), (-0.4594, 0.5864, 0.12), (-0.4467, 0.5639, 0.12), (-0.4467, 0.5361, 0.12), (-0.4594, 0.5136, 0.12), (-0.48, 0.505, 0.12), (-0.5006, 0.5136, 0.12), (-0.5133, 0.5361, 0.12), (-0.3952, 0.232, 0.25), (-0.3741, 0.2595, 0.25), (-0.34, 0.27, 0.25), (-0.3059, 0.2595, 0.25), (-0.2848, 0.232, 0.25), (-0.2848, 0.198, 0.25), (-0.3059, 0.1705, 0.25), (-0.34, 0.16, 0.25), (-0.3741, 0.1705, 0.25), (-0.3952, 0.198, 0.25), (-0.2021, 0.2535, 0.28), (-0.1803, 0.2835, 0.28), (-0.145, 0.295, 0.28), (-0.1097, 0.2835, 0.28), (-0.08794, 0.2535, 0.28), (-0.08794, 0.2165, 0.28), (-0.1097, 0.1865, 0.28), (-0.145, 0.175, 0.28), (-0.1803, 0.1865, 0.28), (-0.2021, 0.2165, 0.28)], [], [(0, 1, 2, 3, 4, 5, 6, 7, 8, 9), (49, 48, 47, 46, 45, 44, 43, 42, 41, 40), (10, 11, 1, 0), (11, 12, 2, 1), (12, 13, 3, 2), (13, 14, 4, 3), (14, 15, 5, 4), (15, 16, 6, 5), (16, 17, 7, 6), (17, 18, 8, 7), (18, 19, 9, 8), (19, 10, 0, 9), (20, 21, 11, 10), (21, 22, 12, 11), (22, 23, 13, 12), (23, 24, 14, 13), (24, 25, 15, 14), (25, 26, 16, 15), (26, 27, 17, 16), (27, 28, 18, 17), (28, 29, 19, 18), (29, 20, 10, 19), (30, 31, 21, 20), (31, 32, 22, 21), (32, 33, 23, 22), (33, 34, 24, 23), (34, 35, 25, 24), (35, 36, 26, 25), (36, 37, 27, 26), (37, 38, 28, 27), (38, 39, 29, 28), (39, 30, 20, 29), (40, 41, 31, 30), (41, 42, 32, 31), (42, 43, 33, 32), (43, 44, 34, 33), (44, 45, 35, 34), (45, 46, 36, 35), (46, 47, 37, 36), (47, 48, 38, 37), (48, 49, 39, 38), (49, 40, 30, 39)])
me_wholeshortanteriorlegandfinitesole0_2.polygons.foreach_set('material_index', [1, 1, 1, 1, 1, 1, 1, 1, 1, 1, 1, 1, 1, 1, 1, 1, 1, 1, 1, 1, 1, 1, 1, 1, 1, 1, 1, 1, 1, 1, 1, 1, 1, 1, 1, 1, 1, 1, 1, 1, 1, 1])
me_wholeshortanteriorlegandfinitesole0_2.materials.append(mat_larvalsandbody)
me_wholeshortanteriorlegandfinitesole0_2.materials.append(mat_subtlesegmentandleg)
me_wholeshortanteriorlegandfinitesole0_2.materials.append(mat_dullsicklejaws)
me_wholeshortanteriorlegandfinitesole0_2.materials.append(mat_smalldarkeyes)
me_wholeshortanteriorlegandfinitesole0_2.update()
me_wholeforwardcurvedtoothedsicklejaw0 = bpy.data.meshes.new('WholeForwardCurvedToothedSickleJaw0')
me_wholeforwardcurvedtoothedsicklejaw0.from_pydata([(-0.15, -0.535, 0.235), (-0.31, -0.615, 0.235), (-0.47, -0.825, 0.235), (-0.52, -1.075, 0.235), (-0.42, -1.355, 0.235), (-0.2, -1.575, 0.235), (-0.28, -1.265, 0.235), (-0.19, -1.285, 0.235), (-0.33, -1.125, 0.235), (-0.22, -1.115, 0.235), (-0.36, -0.945, 0.235), (-0.25, -0.935, 0.235), (-0.3, -0.765, 0.235), (-0.14, -0.675, 0.235), (-0.15, -0.535, 0.335), (-0.31, -0.615, 0.335), (-0.47, -0.825, 0.335), (-0.52, -1.075, 0.335), (-0.42, -1.355, 0.335), (-0.2, -1.575, 0.335), (-0.28, -1.265, 0.335), (-0.19, -1.285, 0.335), (-0.33, -1.125, 0.335), (-0.22, -1.115, 0.335), (-0.36, -0.945, 0.335), (-0.25, -0.935, 0.335), (-0.3, -0.765, 0.335), (-0.14, -0.675, 0.335)], [], [(1, 0, 13), (27, 14, 15), (2, 1, 13), (27, 15, 16), (4, 3, 2), (16, 17, 18), (5, 4, 2), (16, 18, 19), (6, 5, 2), (16, 19, 20), (8, 7, 6), (20, 21, 22), (8, 6, 2), (16, 20, 22), (9, 8, 2), (16, 22, 23), (10, 9, 2), (16, 23, 24), (11, 10, 2), (16, 24, 25), (12, 11, 2), (16, 25, 26), (13, 12, 2), (16, 26, 27), (0, 1, 15, 14), (1, 2, 16, 15), (2, 3, 17, 16), (3, 4, 18, 17), (4, 5, 19, 18), (5, 6, 20, 19), (6, 7, 21, 20), (7, 8, 22, 21), (8, 9, 23, 22), (9, 10, 24, 23), (10, 11, 25, 24), (11, 12, 26, 25), (12, 13, 27, 26), (13, 0, 14, 27)])
me_wholeforwardcurvedtoothedsicklejaw0.polygons.foreach_set('material_index', [2, 2, 2, 2, 2, 2, 2, 2, 2, 2, 2, 2, 2, 2, 2, 2, 2, 2, 2, 2, 2, 2, 2, 2, 2, 2, 2, 2, 2, 2, 2, 2, 2, 2, 2, 2, 2, 2])
me_wholeforwardcurvedtoothedsicklejaw0.materials.append(mat_larvalsandbody)
me_wholeforwardcurvedtoothedsicklejaw0.materials.append(mat_subtlesegmentandleg)
me_wholeforwardcurvedtoothedsicklejaw0.materials.append(mat_dullsicklejaws)
me_wholeforwardcurvedtoothedsicklejaw0.materials.append(mat_smalldarkeyes)
me_wholeforwardcurvedtoothedsicklejaw0.update()
me_wholesmalllateralantlioneye0 = bpy.data.meshes.new('WholeSmallLateralAntlionEye0')
me_wholesmalllateralantlioneye0.from_pydata([(-0.2363, -0.49, 0.3139), (-0.238, -0.4838, 0.3139), (-0.2423, -0.48, 0.3139), (-0.2477, -0.48, 0.3139), (-0.252, -0.4838, 0.3139), (-0.2537, -0.49, 0.3139), (-0.252, -0.4962, 0.3139), (-0.2477, -0.5, 0.3139), (-0.2423, -0.5, 0.3139), (-0.238, -0.4962, 0.3139), (-0.216, -0.49, 0.34), (-0.2215, -0.4694, 0.34), (-0.236, -0.4567, 0.34), (-0.254, -0.4567, 0.34), (-0.2685, -0.4694, 0.34), (-0.274, -0.49, 0.34), (-0.2685, -0.5106, 0.34), (-0.254, -0.5233, 0.34), (-0.236, -0.5233, 0.34), (-0.2215, -0.5106, 0.34), (-0.2363, -0.49, 0.3661), (-0.238, -0.4838, 0.3661), (-0.2423, -0.48, 0.3661), (-0.2477, -0.48, 0.3661), (-0.252, -0.4838, 0.3661), (-0.2537, -0.49, 0.3661), (-0.252, -0.4962, 0.3661), (-0.2477, -0.5, 0.3661), (-0.2423, -0.5, 0.3661), (-0.238, -0.4962, 0.3661)], [], [(9, 8, 7, 6, 5, 4, 3, 2, 1, 0), (20, 21, 22, 23, 24, 25, 26, 27, 28, 29), (0, 1, 11, 10), (1, 2, 12, 11), (2, 3, 13, 12), (3, 4, 14, 13), (4, 5, 15, 14), (5, 6, 16, 15), (6, 7, 17, 16), (7, 8, 18, 17), (8, 9, 19, 18), (9, 0, 10, 19), (10, 11, 21, 20), (11, 12, 22, 21), (12, 13, 23, 22), (13, 14, 24, 23), (14, 15, 25, 24), (15, 16, 26, 25), (16, 17, 27, 26), (17, 18, 28, 27), (18, 19, 29, 28), (19, 10, 20, 29)])
me_wholesmalllateralantlioneye0.polygons.foreach_set('material_index', [3, 3, 3, 3, 3, 3, 3, 3, 3, 3, 3, 3, 3, 3, 3, 3, 3, 3, 3, 3, 3, 3])
me_wholesmalllateralantlioneye0.materials.append(mat_larvalsandbody)
me_wholesmalllateralantlioneye0.materials.append(mat_subtlesegmentandleg)
me_wholesmalllateralantlioneye0.materials.append(mat_dullsicklejaws)
me_wholesmalllateralantlioneye0.materials.append(mat_smalldarkeyes)
me_wholesmalllateralantlioneye0.update()
me_wholeshortantlionantenna0 = bpy.data.meshes.new('WholeShortAntlionAntenna0')
me_wholeshortantlionantenna0.from_pydata([(-0.1704, -0.569, 0.35), (-0.168, -0.5718, 0.3416), (-0.1609, -0.5765, 0.3381), (-0.1533, -0.5803, 0.3416), (-0.1496, -0.581, 0.35), (-0.152, -0.5782, 0.3584), (-0.1591, -0.5735, 0.3619), (-0.1667, -0.5697, 0.3584), (-0.3204, -0.829, 0.395), (-0.318, -0.8318, 0.3866), (-0.3109, -0.8365, 0.3831), (-0.3033, -0.8403, 0.3866), (-0.2996, -0.841, 0.395), (-0.302, -0.8382, 0.4034), (-0.3091, -0.8335, 0.4069), (-0.3167, -0.8297, 0.4034)], [], [(7, 6, 5, 4, 3, 2, 1, 0), (8, 9, 10, 11, 12, 13, 14, 15), (0, 1, 9, 8), (1, 2, 10, 9), (2, 3, 11, 10), (3, 4, 12, 11), (4, 5, 13, 12), (5, 6, 14, 13), (6, 7, 15, 14), (7, 0, 8, 15)])
me_wholeshortantlionantenna0.polygons.foreach_set('material_index', [1, 1, 1, 1, 1, 1, 1, 1, 1, 1])
me_wholeshortantlionantenna0.materials.append(mat_larvalsandbody)
me_wholeshortantlionantenna0.materials.append(mat_subtlesegmentandleg)
me_wholeshortantlionantenna0.materials.append(mat_dullsicklejaws)
me_wholeshortantlionantenna0.materials.append(mat_smalldarkeyes)
me_wholeshortantlionantenna0.update()
me_wholeshortanteriorlegandfinitesole1_0 = bpy.data.meshes.new('WholeShortAnteriorLegAndFiniteSole1_0')
me_wholeshortanteriorlegandfinitesole1_0.from_pydata([(0.5647, -0.3618, 0.0), (0.5476, -0.3243, 0.0), (0.52, -0.31, 0.0), (0.4924, -0.3243, 0.0), (0.4753, -0.3618, 0.0), (0.4753, -0.4082, 0.0), (0.4924, -0.4457, 0.0), (0.52, -0.46, 0.0), (0.5476, -0.4457, 0.0), (0.5647, -0.4082, 0.0), (0.5637, -0.3434, 0.035), (0.547, -0.3084, 0.035), (0.52, -0.295, 0.035), (0.493, -0.3084, 0.035), (0.4763, -0.3434, 0.035), (0.4763, -0.3866, 0.035), (0.493, -0.4216, 0.035), (0.52, -0.435, 0.035), (0.547, -0.4216, 0.035), (0.5637, -0.3866, 0.035), (0.5133, -0.3261, 0.12), (0.5006, -0.3036, 0.12), (0.48, -0.295, 0.12), (0.4594, -0.3036, 0.12), (0.4467, -0.3261, 0.12), (0.4467, -0.3539, 0.12), (0.4594, -0.3764, 0.12), (0.48, -0.385, 0.12), (0.5006, -0.3764, 0.12), (0.5133, -0.3539, 0.12), (0.3952, -0.158, 0.25), (0.3741, -0.1305, 0.25), (0.34, -0.12, 0.25), (0.3059, -0.1305, 0.25), (0.2848, -0.158, 0.25), (0.2848, -0.192, 0.25), (0.3059, -0.2195, 0.25), (0.34, -0.23, 0.25), (0.3741, -0.2195, 0.25), (0.3952, -0.192, 0.25), (0.2021, -0.1365, 0.28), (0.1803, -0.1065, 0.28), (0.145, -0.095, 0.28), (0.1097, -0.1065, 0.28), (0.08794, -0.1365, 0.28), (0.08794, -0.1735, 0.28), (0.1097, -0.2035, 0.28), (0.145, -0.215, 0.28), (0.1803, -0.2035, 0.28), (0.2021, -0.1735, 0.28)], [], [(9, 8, 7, 6, 5, 4, 3, 2, 1, 0), (40, 41, 42, 43, 44, 45, 46, 47, 48, 49), (0, 1, 11, 10), (1, 2, 12, 11), (2, 3, 13, 12), (3, 4, 14, 13), (4, 5, 15, 14), (5, 6, 16, 15), (6, 7, 17, 16), (7, 8, 18, 17), (8, 9, 19, 18), (9, 0, 10, 19), (10, 11, 21, 20), (11, 12, 22, 21), (12, 13, 23, 22), (13, 14, 24, 23), (14, 15, 25, 24), (15, 16, 26, 25), (16, 17, 27, 26), (17, 18, 28, 27), (18, 19, 29, 28), (19, 10, 20, 29), (20, 21, 31, 30), (21, 22, 32, 31), (22, 23, 33, 32), (23, 24, 34, 33), (24, 25, 35, 34), (25, 26, 36, 35), (26, 27, 37, 36), (27, 28, 38, 37), (28, 29, 39, 38), (29, 20, 30, 39), (30, 31, 41, 40), (31, 32, 42, 41), (32, 33, 43, 42), (33, 34, 44, 43), (34, 35, 45, 44), (35, 36, 46, 45), (36, 37, 47, 46), (37, 38, 48, 47), (38, 39, 49, 48), (39, 30, 40, 49)])
me_wholeshortanteriorlegandfinitesole1_0.polygons.foreach_set('material_index', [1, 1, 1, 1, 1, 1, 1, 1, 1, 1, 1, 1, 1, 1, 1, 1, 1, 1, 1, 1, 1, 1, 1, 1, 1, 1, 1, 1, 1, 1, 1, 1, 1, 1, 1, 1, 1, 1, 1, 1, 1, 1])
me_wholeshortanteriorlegandfinitesole1_0.materials.append(mat_larvalsandbody)
me_wholeshortanteriorlegandfinitesole1_0.materials.append(mat_subtlesegmentandleg)
me_wholeshortanteriorlegandfinitesole1_0.materials.append(mat_dullsicklejaws)
me_wholeshortanteriorlegandfinitesole1_0.materials.append(mat_smalldarkeyes)
me_wholeshortanteriorlegandfinitesole1_0.update()
me_wholeshortanteriorlegandfinitesole1_1 = bpy.data.meshes.new('WholeShortAnteriorLegAndFiniteSole1_1')
me_wholeshortanteriorlegandfinitesole1_1.from_pydata([(0.5647, 0.07818, 0.0), (0.5476, 0.1157, 0.0), (0.52, 0.13, 0.0), (0.4924, 0.1157, 0.0), (0.4753, 0.07818, 0.0), (0.4753, 0.03182, 0.0), (0.4924, -0.005676, 0.0), (0.52, -0.02, 0.0), (0.5476, -0.005676, 0.0), (0.5647, 0.03182, 0.0), (0.5637, 0.09663, 0.035), (0.547, 0.1316, 0.035), (0.52, 0.145, 0.035), (0.493, 0.1316, 0.035), (0.4763, 0.09663, 0.035), (0.4763, 0.05337, 0.035), (0.493, 0.01837, 0.035), (0.52, 0.005, 0.035), (0.547, 0.01837, 0.035), (0.5637, 0.05337, 0.035), (0.5133, 0.1139, 0.12), (0.5006, 0.1364, 0.12), (0.48, 0.145, 0.12), (0.4594, 0.1364, 0.12), (0.4467, 0.1139, 0.12), (0.4467, 0.08609, 0.12), (0.4594, 0.06359, 0.12), (0.48, 0.055, 0.12), (0.5006, 0.06359, 0.12), (0.5133, 0.08609, 0.12), (0.3952, 0.042, 0.25), (0.3741, 0.0695, 0.25), (0.34, 0.08, 0.25), (0.3059, 0.0695, 0.25), (0.2848, 0.042, 0.25), (0.2848, 0.008004, 0.25), (0.3059, -0.0195, 0.25), (0.34, -0.03, 0.25), (0.3741, -0.0195, 0.25), (0.3952, 0.008004, 0.25), (0.2021, 0.06354, 0.28), (0.1803, 0.09354, 0.28), (0.145, 0.105, 0.28), (0.1097, 0.09354, 0.28), (0.08794, 0.06354, 0.28), (0.08794, 0.02646, 0.28), (0.1097, -0.003541, 0.28), (0.145, -0.015, 0.28), (0.1803, -0.003541, 0.28), (0.2021, 0.02646, 0.28)], [], [(9, 8, 7, 6, 5, 4, 3, 2, 1, 0), (40, 41, 42, 43, 44, 45, 46, 47, 48, 49), (0, 1, 11, 10), (1, 2, 12, 11), (2, 3, 13, 12), (3, 4, 14, 13), (4, 5, 15, 14), (5, 6, 16, 15), (6, 7, 17, 16), (7, 8, 18, 17), (8, 9, 19, 18), (9, 0, 10, 19), (10, 11, 21, 20), (11, 12, 22, 21), (12, 13, 23, 22), (13, 14, 24, 23), (14, 15, 25, 24), (15, 16, 26, 25), (16, 17, 27, 26), (17, 18, 28, 27), (18, 19, 29, 28), (19, 10, 20, 29), (20, 21, 31, 30), (21, 22, 32, 31), (22, 23, 33, 32), (23, 24, 34, 33), (24, 25, 35, 34), (25, 26, 36, 35), (26, 27, 37, 36), (27, 28, 38, 37), (28, 29, 39, 38), (29, 20, 30, 39), (30, 31, 41, 40), (31, 32, 42, 41), (32, 33, 43, 42), (33, 34, 44, 43), (34, 35, 45, 44), (35, 36, 46, 45), (36, 37, 47, 46), (37, 38, 48, 47), (38, 39, 49, 48), (39, 30, 40, 49)])
me_wholeshortanteriorlegandfinitesole1_1.polygons.foreach_set('material_index', [1, 1, 1, 1, 1, 1, 1, 1, 1, 1, 1, 1, 1, 1, 1, 1, 1, 1, 1, 1, 1, 1, 1, 1, 1, 1, 1, 1, 1, 1, 1, 1, 1, 1, 1, 1, 1, 1, 1, 1, 1, 1])
me_wholeshortanteriorlegandfinitesole1_1.materials.append(mat_larvalsandbody)
me_wholeshortanteriorlegandfinitesole1_1.materials.append(mat_subtlesegmentandleg)
me_wholeshortanteriorlegandfinitesole1_1.materials.append(mat_dullsicklejaws)
me_wholeshortanteriorlegandfinitesole1_1.materials.append(mat_smalldarkeyes)
me_wholeshortanteriorlegandfinitesole1_1.update()
me_wholeshortanteriorlegandfinitesole1_2 = bpy.data.meshes.new('WholeShortAnteriorLegAndFiniteSole1_2')
me_wholeshortanteriorlegandfinitesole1_2.from_pydata([(0.5647, 0.5282, 0.0), (0.5476, 0.5657, 0.0), (0.52, 0.58, 0.0), (0.4924, 0.5657, 0.0), (0.4753, 0.5282, 0.0), (0.4753, 0.4818, 0.0), (0.4924, 0.4443, 0.0), (0.52, 0.43, 0.0), (0.5476, 0.4443, 0.0), (0.5647, 0.4818, 0.0), (0.5637, 0.5466, 0.035), (0.547, 0.5816, 0.035), (0.52, 0.595, 0.035), (0.493, 0.5816, 0.035), (0.4763, 0.5466, 0.035), (0.4763, 0.5034, 0.035), (0.493, 0.4684, 0.035), (0.52, 0.455, 0.035), (0.547, 0.4684, 0.035), (0.5637, 0.5034, 0.035), (0.5133, 0.5639, 0.12), (0.5006, 0.5864, 0.12), (0.48, 0.595, 0.12), (0.4594, 0.5864, 0.12), (0.4467, 0.5639, 0.12), (0.4467, 0.5361, 0.12), (0.4594, 0.5136, 0.12), (0.48, 0.505, 0.12), (0.5006, 0.5136, 0.12), (0.5133, 0.5361, 0.12), (0.3952, 0.232, 0.25), (0.3741, 0.2595, 0.25), (0.34, 0.27, 0.25), (0.3059, 0.2595, 0.25), (0.2848, 0.232, 0.25), (0.2848, 0.198, 0.25), (0.3059, 0.1705, 0.25), (0.34, 0.16, 0.25), (0.3741, 0.1705, 0.25), (0.3952, 0.198, 0.25), (0.2021, 0.2535, 0.28), (0.1803, 0.2835, 0.28), (0.145, 0.295, 0.28), (0.1097, 0.2835, 0.28), (0.08794, 0.2535, 0.28), (0.08794, 0.2165, 0.28), (0.1097, 0.1865, 0.28), (0.145, 0.175, 0.28), (0.1803, 0.1865, 0.28), (0.2021, 0.2165, 0.28)], [], [(9, 8, 7, 6, 5, 4, 3, 2, 1, 0), (40, 41, 42, 43, 44, 45, 46, 47, 48, 49), (0, 1, 11, 10), (1, 2, 12, 11), (2, 3, 13, 12), (3, 4, 14, 13), (4, 5, 15, 14), (5, 6, 16, 15), (6, 7, 17, 16), (7, 8, 18, 17), (8, 9, 19, 18), (9, 0, 10, 19), (10, 11, 21, 20), (11, 12, 22, 21), (12, 13, 23, 22), (13, 14, 24, 23), (14, 15, 25, 24), (15, 16, 26, 25), (16, 17, 27, 26), (17, 18, 28, 27), (18, 19, 29, 28), (19, 10, 20, 29), (20, 21, 31, 30), (21, 22, 32, 31), (22, 23, 33, 32), (23, 24, 34, 33), (24, 25, 35, 34), (25, 26, 36, 35), (26, 27, 37, 36), (27, 28, 38, 37), (28, 29, 39, 38), (29, 20, 30, 39), (30, 31, 41, 40), (31, 32, 42, 41), (32, 33, 43, 42), (33, 34, 44, 43), (34, 35, 45, 44), (35, 36, 46, 45), (36, 37, 47, 46), (37, 38, 48, 47), (38, 39, 49, 48), (39, 30, 40, 49)])
me_wholeshortanteriorlegandfinitesole1_2.polygons.foreach_set('material_index', [1, 1, 1, 1, 1, 1, 1, 1, 1, 1, 1, 1, 1, 1, 1, 1, 1, 1, 1, 1, 1, 1, 1, 1, 1, 1, 1, 1, 1, 1, 1, 1, 1, 1, 1, 1, 1, 1, 1, 1, 1, 1])
me_wholeshortanteriorlegandfinitesole1_2.materials.append(mat_larvalsandbody)
me_wholeshortanteriorlegandfinitesole1_2.materials.append(mat_subtlesegmentandleg)
me_wholeshortanteriorlegandfinitesole1_2.materials.append(mat_dullsicklejaws)
me_wholeshortanteriorlegandfinitesole1_2.materials.append(mat_smalldarkeyes)
me_wholeshortanteriorlegandfinitesole1_2.update()
me_wholeforwardcurvedtoothedsicklejaw1 = bpy.data.meshes.new('WholeForwardCurvedToothedSickleJaw1')
me_wholeforwardcurvedtoothedsicklejaw1.from_pydata([(0.14, -0.675, 0.235), (0.3, -0.765, 0.235), (0.25, -0.935, 0.235), (0.36, -0.945, 0.235), (0.22, -1.115, 0.235), (0.33, -1.125, 0.235), (0.19, -1.285, 0.235), (0.28, -1.265, 0.235), (0.2, -1.575, 0.235), (0.42, -1.355, 0.235), (0.52, -1.075, 0.235), (0.47, -0.825, 0.235), (0.31, -0.615, 0.235), (0.15, -0.535, 0.235), (0.14, -0.675, 0.335), (0.3, -0.765, 0.335), (0.25, -0.935, 0.335), (0.36, -0.945, 0.335), (0.22, -1.115, 0.335), (0.33, -1.125, 0.335), (0.19, -1.285, 0.335), (0.28, -1.265, 0.335), (0.2, -1.575, 0.335), (0.42, -1.355, 0.335), (0.52, -1.075, 0.335), (0.47, -0.825, 0.335), (0.31, -0.615, 0.335), (0.15, -0.535, 0.335)], [], [(1, 0, 13), (27, 14, 15), (3, 2, 1), (15, 16, 17), (5, 4, 3), (17, 18, 19), (7, 6, 5), (19, 20, 21), (8, 7, 5), (19, 21, 22), (9, 8, 5), (19, 22, 23), (9, 5, 3), (17, 19, 23), (10, 9, 3), (17, 23, 24), (10, 3, 1), (15, 17, 24), (10, 1, 13), (27, 15, 24), (11, 10, 13), (27, 24, 25), (13, 12, 11), (25, 26, 27), (0, 1, 15, 14), (1, 2, 16, 15), (2, 3, 17, 16), (3, 4, 18, 17), (4, 5, 19, 18), (5, 6, 20, 19), (6, 7, 21, 20), (7, 8, 22, 21), (8, 9, 23, 22), (9, 10, 24, 23), (10, 11, 25, 24), (11, 12, 26, 25), (12, 13, 27, 26), (13, 0, 14, 27)])
me_wholeforwardcurvedtoothedsicklejaw1.polygons.foreach_set('material_index', [2, 2, 2, 2, 2, 2, 2, 2, 2, 2, 2, 2, 2, 2, 2, 2, 2, 2, 2, 2, 2, 2, 2, 2, 2, 2, 2, 2, 2, 2, 2, 2, 2, 2, 2, 2, 2, 2])
me_wholeforwardcurvedtoothedsicklejaw1.materials.append(mat_larvalsandbody)
me_wholeforwardcurvedtoothedsicklejaw1.materials.append(mat_subtlesegmentandleg)
me_wholeforwardcurvedtoothedsicklejaw1.materials.append(mat_dullsicklejaws)
me_wholeforwardcurvedtoothedsicklejaw1.materials.append(mat_smalldarkeyes)
me_wholeforwardcurvedtoothedsicklejaw1.update()
me_wholesmalllateralantlioneye1 = bpy.data.meshes.new('WholeSmallLateralAntlionEye1')
me_wholesmalllateralantlioneye1.from_pydata([(0.2537, -0.49, 0.3139), (0.252, -0.4838, 0.3139), (0.2477, -0.48, 0.3139), (0.2423, -0.48, 0.3139), (0.238, -0.4838, 0.3139), (0.2363, -0.49, 0.3139), (0.238, -0.4962, 0.3139), (0.2423, -0.5, 0.3139), (0.2477, -0.5, 0.3139), (0.252, -0.4962, 0.3139), (0.274, -0.49, 0.34), (0.2685, -0.4694, 0.34), (0.254, -0.4567, 0.34), (0.236, -0.4567, 0.34), (0.2215, -0.4694, 0.34), (0.216, -0.49, 0.34), (0.2215, -0.5106, 0.34), (0.236, -0.5233, 0.34), (0.254, -0.5233, 0.34), (0.2685, -0.5106, 0.34), (0.2537, -0.49, 0.3661), (0.252, -0.4838, 0.3661), (0.2477, -0.48, 0.3661), (0.2423, -0.48, 0.3661), (0.238, -0.4838, 0.3661), (0.2363, -0.49, 0.3661), (0.238, -0.4962, 0.3661), (0.2423, -0.5, 0.3661), (0.2477, -0.5, 0.3661), (0.252, -0.4962, 0.3661)], [], [(9, 8, 7, 6, 5, 4, 3, 2, 1, 0), (20, 21, 22, 23, 24, 25, 26, 27, 28, 29), (0, 1, 11, 10), (1, 2, 12, 11), (2, 3, 13, 12), (3, 4, 14, 13), (4, 5, 15, 14), (5, 6, 16, 15), (6, 7, 17, 16), (7, 8, 18, 17), (8, 9, 19, 18), (9, 0, 10, 19), (10, 11, 21, 20), (11, 12, 22, 21), (12, 13, 23, 22), (13, 14, 24, 23), (14, 15, 25, 24), (15, 16, 26, 25), (16, 17, 27, 26), (17, 18, 28, 27), (18, 19, 29, 28), (19, 10, 20, 29)])
me_wholesmalllateralantlioneye1.polygons.foreach_set('material_index', [3, 3, 3, 3, 3, 3, 3, 3, 3, 3, 3, 3, 3, 3, 3, 3, 3, 3, 3, 3, 3, 3])
me_wholesmalllateralantlioneye1.materials.append(mat_larvalsandbody)
me_wholesmalllateralantlioneye1.materials.append(mat_subtlesegmentandleg)
me_wholesmalllateralantlioneye1.materials.append(mat_dullsicklejaws)
me_wholesmalllateralantlioneye1.materials.append(mat_smalldarkeyes)
me_wholesmalllateralantlioneye1.update()
me_wholeshortantlionantenna1 = bpy.data.meshes.new('WholeShortAntlionAntenna1')
me_wholeshortantlionantenna1.from_pydata([(0.1496, -0.581, 0.35), (0.1533, -0.5803, 0.3416), (0.1609, -0.5765, 0.3381), (0.168, -0.5718, 0.3416), (0.1704, -0.569, 0.35), (0.1667, -0.5697, 0.3584), (0.1591, -0.5735, 0.3619), (0.152, -0.5782, 0.3584), (0.2996, -0.841, 0.395), (0.3033, -0.8403, 0.3866), (0.3109, -0.8365, 0.3831), (0.318, -0.8318, 0.3866), (0.3204, -0.829, 0.395), (0.3167, -0.8297, 0.4034), (0.3091, -0.8335, 0.4069), (0.302, -0.8382, 0.4034)], [], [(7, 6, 5, 4, 3, 2, 1, 0), (8, 9, 10, 11, 12, 13, 14, 15), (0, 1, 9, 8), (1, 2, 10, 9), (2, 3, 11, 10), (3, 4, 12, 11), (4, 5, 13, 12), (5, 6, 14, 13), (6, 7, 15, 14), (7, 0, 8, 15)])
me_wholeshortantlionantenna1.polygons.foreach_set('material_index', [1, 1, 1, 1, 1, 1, 1, 1, 1, 1])
me_wholeshortantlionantenna1.materials.append(mat_larvalsandbody)
me_wholeshortantlionantenna1.materials.append(mat_subtlesegmentandleg)
me_wholeshortantlionantenna1.materials.append(mat_dullsicklejaws)
me_wholeshortantlionantenna1.materials.append(mat_smalldarkeyes)
me_wholeshortantlionantenna1.update()

# ---- objects
ob_onewholebroadabdomensicklejawantlion = bpy.data.objects.new('OneWholeBroadAbdomenSickleJawAntlion', None)
ob_wholeflattenedheadnarrowneckandbroadantlionabdomen = bpy.data.objects.new('WholeFlattenedHeadNarrowNeckAndBroadAntlionAbdomen', me_wholeflattenedheadnarrowneckandbroadantlionabdomen)
ob_wholeshortanteriorlegandfinitesole0_0 = bpy.data.objects.new('WholeShortAnteriorLegAndFiniteSole0_0', me_wholeshortanteriorlegandfinitesole0_0)
ob_wholeshortanteriorlegandfinitesole0_1 = bpy.data.objects.new('WholeShortAnteriorLegAndFiniteSole0_1', me_wholeshortanteriorlegandfinitesole0_1)
ob_wholeshortanteriorlegandfinitesole0_2 = bpy.data.objects.new('WholeShortAnteriorLegAndFiniteSole0_2', me_wholeshortanteriorlegandfinitesole0_2)
ob_wholeforwardcurvedtoothedsicklejaw0 = bpy.data.objects.new('WholeForwardCurvedToothedSickleJaw0', me_wholeforwardcurvedtoothedsicklejaw0)
ob_wholesmalllateralantlioneye0 = bpy.data.objects.new('WholeSmallLateralAntlionEye0', me_wholesmalllateralantlioneye0)
ob_wholeshortantlionantenna0 = bpy.data.objects.new('WholeShortAntlionAntenna0', me_wholeshortantlionantenna0)
ob_wholeshortanteriorlegandfinitesole1_0 = bpy.data.objects.new('WholeShortAnteriorLegAndFiniteSole1_0', me_wholeshortanteriorlegandfinitesole1_0)
ob_wholeshortanteriorlegandfinitesole1_1 = bpy.data.objects.new('WholeShortAnteriorLegAndFiniteSole1_1', me_wholeshortanteriorlegandfinitesole1_1)
ob_wholeshortanteriorlegandfinitesole1_2 = bpy.data.objects.new('WholeShortAnteriorLegAndFiniteSole1_2', me_wholeshortanteriorlegandfinitesole1_2)
ob_wholeforwardcurvedtoothedsicklejaw1 = bpy.data.objects.new('WholeForwardCurvedToothedSickleJaw1', me_wholeforwardcurvedtoothedsicklejaw1)
ob_wholesmalllateralantlioneye1 = bpy.data.objects.new('WholeSmallLateralAntlionEye1', me_wholesmalllateralantlioneye1)
ob_wholeshortantlionantenna1 = bpy.data.objects.new('WholeShortAntlionAntenna1', me_wholeshortantlionantenna1)

# ---- transforms, parenting, visibility, modifiers, constraints
ob_onewholebroadabdomensicklejawantlion.location = (0.0, 0.0, 0.0)
ob_wholeflattenedheadnarrowneckandbroadantlionabdomen.parent = ob_onewholebroadabdomensicklejawantlion
ob_wholeflattenedheadnarrowneckandbroadantlionabdomen.location = (0.0, 0.0, 0.0)
ob_wholeshortanteriorlegandfinitesole0_0.parent = ob_onewholebroadabdomensicklejawantlion
ob_wholeshortanteriorlegandfinitesole0_0.location = (0.0, 0.0, 0.0)
ob_wholeshortanteriorlegandfinitesole0_1.parent = ob_onewholebroadabdomensicklejawantlion
ob_wholeshortanteriorlegandfinitesole0_1.location = (0.0, 0.0, 0.0)
ob_wholeshortanteriorlegandfinitesole0_2.parent = ob_onewholebroadabdomensicklejawantlion
ob_wholeshortanteriorlegandfinitesole0_2.location = (0.0, 0.0, 0.0)
ob_wholeforwardcurvedtoothedsicklejaw0.parent = ob_onewholebroadabdomensicklejawantlion
ob_wholeforwardcurvedtoothedsicklejaw0.location = (0.0, 0.0, 0.0)
ob_wholesmalllateralantlioneye0.parent = ob_onewholebroadabdomensicklejawantlion
ob_wholesmalllateralantlioneye0.location = (0.0, 0.0, 0.0)
ob_wholeshortantlionantenna0.parent = ob_onewholebroadabdomensicklejawantlion
ob_wholeshortantlionantenna0.location = (0.0, 0.0, 0.0)
ob_wholeshortanteriorlegandfinitesole1_0.parent = ob_onewholebroadabdomensicklejawantlion
ob_wholeshortanteriorlegandfinitesole1_0.location = (0.0, 0.0, 0.0)
ob_wholeshortanteriorlegandfinitesole1_1.parent = ob_onewholebroadabdomensicklejawantlion
ob_wholeshortanteriorlegandfinitesole1_1.location = (0.0, 0.0, 0.0)
ob_wholeshortanteriorlegandfinitesole1_2.parent = ob_onewholebroadabdomensicklejawantlion
ob_wholeshortanteriorlegandfinitesole1_2.location = (0.0, 0.0, 0.0)
ob_wholeforwardcurvedtoothedsicklejaw1.parent = ob_onewholebroadabdomensicklejawantlion
ob_wholeforwardcurvedtoothedsicklejaw1.location = (0.0, 0.0, 0.0)
ob_wholesmalllateralantlioneye1.parent = ob_onewholebroadabdomensicklejawantlion
ob_wholesmalllateralantlioneye1.location = (0.0, 0.0, 0.0)
ob_wholeshortantlionantenna1.parent = ob_onewholebroadabdomensicklejawantlion
ob_wholeshortantlionantenna1.location = (0.0, 0.0, 0.0)

# ---- collection membership
scene.collection.objects.link(ob_onewholebroadabdomensicklejawantlion)
scene.collection.objects.link(ob_wholeflattenedheadnarrowneckandbroadantlionabdomen)
scene.collection.objects.link(ob_wholeshortanteriorlegandfinitesole0_0)
scene.collection.objects.link(ob_wholeshortanteriorlegandfinitesole0_1)
scene.collection.objects.link(ob_wholeshortanteriorlegandfinitesole0_2)
scene.collection.objects.link(ob_wholeforwardcurvedtoothedsicklejaw0)
scene.collection.objects.link(ob_wholesmalllateralantlioneye0)
scene.collection.objects.link(ob_wholeshortantlionantenna0)
scene.collection.objects.link(ob_wholeshortanteriorlegandfinitesole1_0)
scene.collection.objects.link(ob_wholeshortanteriorlegandfinitesole1_1)
scene.collection.objects.link(ob_wholeshortanteriorlegandfinitesole1_2)
scene.collection.objects.link(ob_wholeforwardcurvedtoothedsicklejaw1)
scene.collection.objects.link(ob_wholesmalllateralantlioneye1)
scene.collection.objects.link(ob_wholeshortantlionantenna1)

# ---- scene / render settings (as saved in the file)
scene.frame_start = 1; scene.frame_end = 250; scene.frame_set(1)
scene.render.engine = 'CYCLES'
scene.render.use_compositing = False
scene.cycles.use_denoising = False
scene.cycles.samples = 128
scene.cycles.use_adaptive_sampling = False
scene.cycles.seed = 17
bpy.context.view_layer.update()

# ---- added for rendering (the .blend has no active camera and no usable light): camera, sun
cam_auto = bpy.data.cameras.new('AutoCamera')
cam_auto.lens = 50.0
cam_auto.sensor_width = 36.0
cam_auto.clip_end = 1000.0
ob_auto_camera = bpy.data.objects.new('AutoCamera', cam_auto)
scene.collection.objects.link(ob_auto_camera)
ob_auto_camera.location = (3.15399, -3.78479, 2.84819)
ob_auto_camera.rotation_euler = (1.09748, -7.21219e-08, 0.694738)
scene.camera = ob_auto_camera
light_auto_sun = bpy.data.lights.new('AutoSun', 'SUN')
light_auto_sun.energy = 3.0
light_auto_sun.angle = 0.0523599
ob_auto_sun = bpy.data.objects.new('AutoSun', light_auto_sun)
scene.collection.objects.link(ob_auto_sun)
ob_auto_sun.rotation_euler = (0.872665, 0.174533, 0.523599)
bpy.context.view_layer.update()
